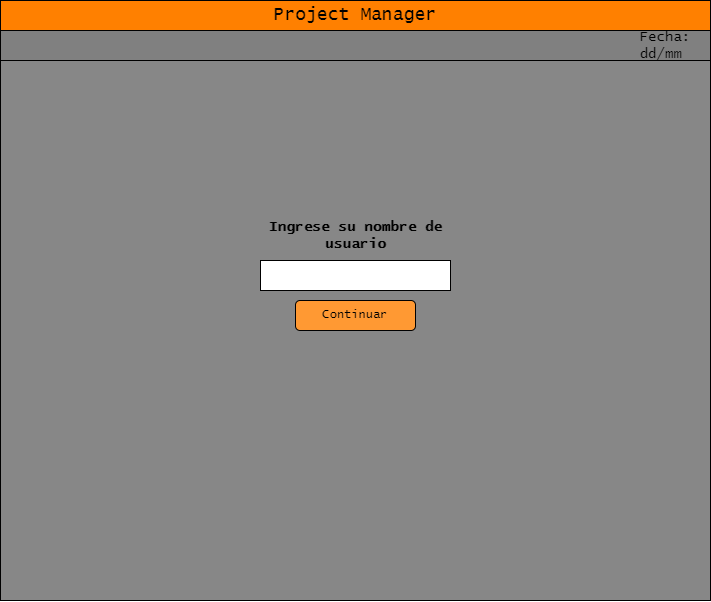

The diagram above was exported from draw.io. Its source (the exported page's mxGraphModel, read from the mxfile embedded in the PNG):
<mxGraphModel dx="1093" dy="609" grid="1" gridSize="10" guides="1" tooltips="1" connect="1" arrows="1" fold="1" page="1" pageScale="1" pageWidth="850" pageHeight="1100" math="0" shadow="0">
  <root>
    <mxCell id="0" />
    <mxCell id="1" parent="0" />
    <mxCell id="AA_nkIwsPwxPJ7mLk8Ml-2" value="" style="rounded=0;whiteSpace=wrap;html=1;" vertex="1" parent="1">
      <mxGeometry x="160" y="70" width="710" height="600" as="geometry" />
    </mxCell>
    <mxCell id="AA_nkIwsPwxPJ7mLk8Ml-3" value="&lt;font style=&quot;font-size: 18px&quot; face=&quot;Lucida Console&quot;&gt;Project Manager&lt;/font&gt;" style="rounded=0;whiteSpace=wrap;html=1;fillColor=#FF8000;" vertex="1" parent="1">
      <mxGeometry x="160" y="70" width="710" height="30" as="geometry" />
    </mxCell>
    <mxCell id="AA_nkIwsPwxPJ7mLk8Ml-4" value="" style="rounded=0;whiteSpace=wrap;html=1;fillColor=#808080;" vertex="1" parent="1">
      <mxGeometry x="160" y="100" width="710" height="160" as="geometry" />
    </mxCell>
    <mxCell id="AA_nkIwsPwxPJ7mLk8Ml-5" value="" style="rounded=0;whiteSpace=wrap;html=1;fontFamily=Lucida Console;fontSize=18;fillColor=#808080;" vertex="1" parent="1">
      <mxGeometry x="160" y="100" width="710" height="30" as="geometry" />
    </mxCell>
    <mxCell id="AA_nkIwsPwxPJ7mLk8Ml-7" value="Fecha: dd/mm&amp;nbsp;" style="text;html=1;strokeColor=none;fillColor=none;align=center;verticalAlign=middle;whiteSpace=wrap;rounded=0;fontFamily=Lucida Console;fontSize=14;" vertex="1" parent="1">
      <mxGeometry x="780" y="100" width="90" height="30" as="geometry" />
    </mxCell>
    <mxCell id="AA_nkIwsPwxPJ7mLk8Ml-9" value="" style="rounded=0;whiteSpace=wrap;html=1;fontFamily=Lucida Console;fontSize=14;fillColor=#878787;" vertex="1" parent="1">
      <mxGeometry x="160" y="130" width="710" height="540" as="geometry" />
    </mxCell>
    <mxCell id="AA_nkIwsPwxPJ7mLk8Ml-10" value="&lt;b&gt;Ingrese su nombre de usuario&lt;/b&gt;" style="text;html=1;strokeColor=none;fillColor=none;align=center;verticalAlign=middle;whiteSpace=wrap;rounded=0;fontFamily=Lucida Console;fontSize=14;" vertex="1" parent="1">
      <mxGeometry x="422.5" y="290" width="185" height="30" as="geometry" />
    </mxCell>
    <mxCell id="AA_nkIwsPwxPJ7mLk8Ml-14" value="" style="rounded=0;whiteSpace=wrap;html=1;fontFamily=Lucida Console;" vertex="1" parent="1">
      <mxGeometry x="420" y="330" width="190" height="30" as="geometry" />
    </mxCell>
    <mxCell id="AA_nkIwsPwxPJ7mLk8Ml-15" value="Continuar" style="rounded=1;whiteSpace=wrap;html=1;fontFamily=Lucida Console;fillColor=#FF9933;" vertex="1" parent="1">
      <mxGeometry x="455" y="370" width="120" height="30" as="geometry" />
    </mxCell>
  </root>
</mxGraphModel>